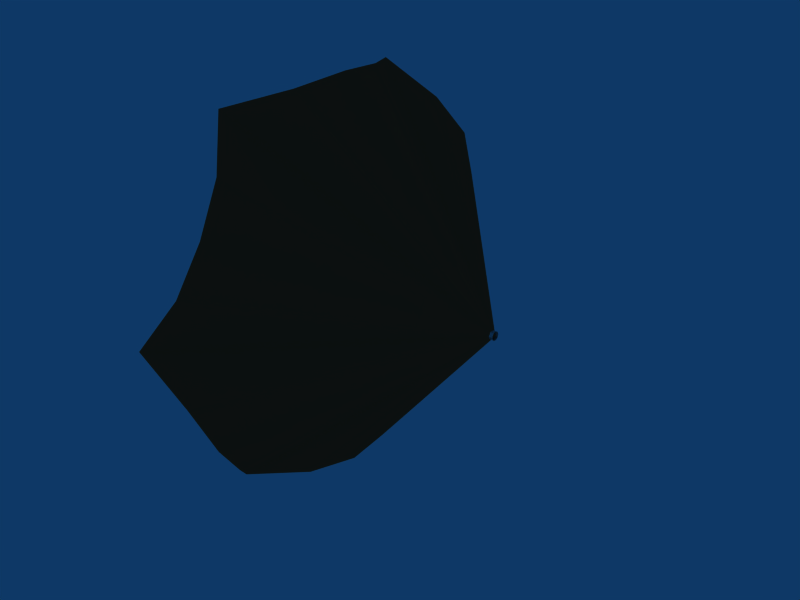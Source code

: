 # Source: winchrope_v3.blend  (saved by Blender 2.49.2; exported with 4.5.12 LTS)
import bpy
from mathutils import Matrix  # noqa: F401  (used for matrix-valued properties, if any)

bpy.ops.wm.read_factory_settings(use_empty=True)
scene = bpy.context.scene
scene.name = 'Scene'

# ---- collections
col_collection_1 = bpy.data.collections.new('Collection 1'); scene.collection.children.link(col_collection_1)

# ---- materials (node trees are filled in below, after node groups)
mat_material_010 = bpy.data.materials.new('Material.010')
mat_material_010.alpha_threshold = 0.0
mat_material_010.diffuse_color = (0.8, 0.2915, 0.1584, 1.0)
mat_material_010.roughness = 0.5
mat_material_010.line_color = (0.0, 0.0, 0.0, 1.0)

# ---- material node trees

# ---- world
world_world = bpy.data.worlds.new('World'); scene.world = world_world
world_world.color = (0.05656, 0.2208, 0.4)
world_world.use_sun_shadow = False
world_world.sun_shadow_jitter_overblur = 0.0
world_world.cycles.sampling_method = 'MANUAL'
world_world.cycles.sample_map_resolution = 256

# ---- meshes
me_winchrope = bpy.data.meshes.new('winchrope')
me_winchrope.from_pydata([(9.313e-10, 0.01414, -0.01414), (0.0, 0.005176, -0.01932), (0.0, -0.005176, -0.01932), (9.313e-10, -0.01414, -0.01414), (0.0, -0.01932, -0.005176), (0.0, -0.01932, 0.005176), (-9.313e-10, -0.01414, 0.01414), (0.0, -0.005176, 0.01932), (0.0, 0.005176, 0.01932), (-9.313e-10, 0.01414, 0.01414), (0.0, 0.01932, 0.005176), (0.0, 0.01932, -0.005176), (-1.0, 0.01414, -0.01414), (-1.0, 0.005176, -0.01932), (-1.0, -0.005176, -0.01932), (-1.0, -0.01414, -0.01414), (-1.0, -0.01932, -0.005176), (-1.0, -0.01932, 0.005176), (-1.0, -0.01414, 0.01414), (-1.0, -0.005176, 0.01932), (-1.0, 0.005176, 0.01932), (-1.0, 0.01414, 0.01414), (-1.0, 0.01932, 0.005176), (-1.0, 0.01932, -0.005176)], [], [(1, 0, 12, 13), (1, 2, 14, 13), (2, 3, 15, 14), (4, 3, 15, 16), (4, 5, 17, 16), (5, 6, 18, 17), (6, 7, 19, 18), (8, 7, 19, 20), (8, 9, 21, 20), (9, 10, 22, 21), (10, 11, 23, 22), (11, 0, 12, 23)])
me_winchrope.polygons.foreach_set('use_smooth', [True] * 12)
me_winchrope.use_remesh_preserve_volume = False
me_winchrope.use_remesh_preserve_attributes = False
me_winchrope.use_mirror_vertex_groups = False
me_winchrope.update()
me_parachute = bpy.data.meshes.new('parachute')
me_parachute.from_pydata([(-1.0, 0.5, 0.866), (-0.8401, 0.2467, 0.9186), (-0.7869, 7.639e-08, 0.9491), (-0.8401, -0.2467, 0.9186), (-1.0, -0.5, 0.866), (0.0, 0.0, 0.0), (-0.5, 0.25, 0.433), (-0.4349, 0.1284, 0.479), (-0.4073, 3.906e-08, 0.4957), (-0.4349, -0.1284, 0.479), (-0.5, -0.25, 0.433), (-0.75, 0.375, 0.6495), (-0.25, 0.125, 0.2165), (-0.6514, 0.1922, 0.7171), (-0.2175, 0.06419, 0.2395), (-0.6101, 5.7e-08, 0.7422), (-0.2037, 1.939e-08, 0.2479), (-0.6514, -0.1922, 0.7171), (-0.2175, -0.06419, 0.2395), (-0.75, -0.375, 0.6495), (-0.25, -0.125, 0.2165), (-0.25, 0.125, 0.2165), (-0.75, 0.375, 0.6495), (-0.2175, 0.1753, 0.1753), (-0.6514, 0.5249, 0.525), (-0.2037, 0.2147, 0.1239), (-0.6101, 0.6428, 0.3711), (-0.2175, 0.2395, 0.06415), (-0.6514, 0.7171, 0.1921), (-0.25, 0.25, 1.39e-08), (-0.75, 0.75, 4.816e-08), (-0.5, 0.25, 0.433), (-0.4349, 0.3506, 0.3507), (-0.4073, 0.4293, 0.2479), (-0.4349, 0.479, 0.1283), (-0.5, 0.5, 2.781e-08), (0.0, 0.0, 0.0), (-1.0, 0.5, 0.866), (-0.8401, 0.6722, 0.673), (-0.7869, 0.8219, 0.4745), (-0.8401, 0.9189, 0.2456), (-1.0, 1.0, 5.561e-08), (-1.0, 0.5, -0.866), (-0.8401, 0.6722, -0.673), (-0.7869, 0.8219, -0.4745), (-0.8401, 0.9189, -0.2456), (-1.0, 1.0, -1.628e-07), (0.0, 0.0, 0.0), (-0.5, 0.25, -0.433), (-0.4349, 0.3506, -0.3507), (-0.4073, 0.4293, -0.2479), (-0.4349, 0.479, -0.1283), (-0.5, 0.5, -8.142e-08), (-0.75, 0.375, -0.6495), (-0.25, 0.125, -0.2165), (-0.6514, 0.5249, -0.525), (-0.2175, 0.1753, -0.1753), (-0.6101, 0.6428, -0.3711), (-0.2037, 0.2147, -0.1239), (-0.6514, 0.7171, -0.1921), (-0.2175, 0.2395, -0.06415), (-0.75, 0.75, -1.147e-07), (-0.25, 0.25, -4.071e-08), (-0.25, 0.125, -0.2165), (-0.75, 0.375, -0.6495), (-0.2175, 0.06419, -0.2395), (-0.6514, 0.1922, -0.7171), (-0.2037, -1.303e-08, -0.2479), (-0.6101, -4.926e-08, -0.7422), (-0.2175, -0.06419, -0.2395), (-0.6514, -0.1922, -0.7171), (-0.25, -0.125, -0.2165), (-0.75, -0.375, -0.6495), (-0.5, 0.25, -0.433), (-0.4349, 0.1284, -0.479), (-0.4073, -2.741e-08, -0.4957), (-0.4349, -0.1284, -0.479), (-0.5, -0.25, -0.433), (0.0, 0.0, 0.0), (-1.0, 0.5, -0.866), (-0.8401, 0.2467, -0.9186), (-0.7869, -5.388e-08, -0.9491), (-0.8401, -0.2467, -0.9186), (-1.0, -0.5, -0.866), (-1.0, -1.0, -8.142e-08), (-0.8401, -0.9189, -0.2456), (-0.7869, -0.8219, -0.4745), (-0.8401, -0.6722, -0.673), (-1.0, -0.5, -0.866), (0.0, 0.0, 0.0), (-0.5, -0.5, -4.071e-08), (-0.4349, -0.479, -0.1283), (-0.4073, -0.4293, -0.2479), (-0.4349, -0.3506, -0.3507), (-0.5, -0.25, -0.433), (-0.75, -0.75, -7.397e-08), (-0.25, -0.25, -2.036e-08), (-0.6514, -0.7171, -0.1921), (-0.2175, -0.2395, -0.06415), (-0.6101, -0.6428, -0.3711), (-0.2037, -0.2147, -0.1239), (-0.6514, -0.5249, -0.525), (-0.2175, -0.1753, -0.1753), (-0.75, -0.375, -0.6495), (-0.25, -0.125, -0.2165), (-0.25, -0.25, 3.526e-08), (-0.75, -0.75, 9.286e-08), (-0.2175, -0.2395, 0.06415), (-0.6514, -0.7171, 0.1921), (-0.2037, -0.2147, 0.1239), (-0.6101, -0.6428, 0.3711), (-0.2175, -0.1753, 0.1753), (-0.6514, -0.5249, 0.525), (-0.25, -0.125, 0.2165), (-0.75, -0.375, 0.6495), (-0.5, -0.5, 7.051e-08), (-0.4349, -0.479, 0.1283), (-0.4073, -0.4293, 0.2479), (-0.4349, -0.3506, 0.3507), (-0.5, -0.25, 0.433), (0.0, 0.0, 0.0), (-1.0, -1.0, 1.41e-07), (-0.8401, -0.9189, 0.2456), (-0.7869, -0.8219, 0.4745), (-0.8401, -0.6722, 0.673), (-1.0, -0.5, 0.866)], [], [(12, 5, 14), (6, 12, 14, 7), (0, 11, 13, 1), (11, 6, 7, 13), (14, 5, 16), (7, 14, 16, 8), (1, 13, 15, 2), (13, 7, 8, 15), (16, 5, 18), (8, 16, 18, 9), (2, 15, 17, 3), (15, 8, 9, 17), (18, 5, 20), (9, 18, 20, 10), (3, 17, 19, 4), (17, 9, 10, 19), (24, 32, 31, 22), (38, 24, 22, 37), (32, 23, 21, 31), (23, 36, 21), (26, 33, 32, 24), (39, 26, 24, 38), (33, 25, 23, 32), (25, 36, 23), (28, 34, 33, 26), (40, 28, 26, 39), (34, 27, 25, 33), (27, 36, 25), (30, 35, 34, 28), (41, 30, 28, 40), (35, 29, 27, 34), (29, 36, 27), (54, 47, 56), (48, 54, 56, 49), (42, 53, 55, 43), (53, 48, 49, 55), (56, 47, 58), (49, 56, 58, 50), (43, 55, 57, 44), (55, 49, 50, 57), (58, 47, 60), (50, 58, 60, 51), (44, 57, 59, 45), (57, 50, 51, 59), (60, 47, 62), (51, 60, 62, 52), (45, 59, 61, 46), (59, 51, 52, 61), (66, 74, 73, 64), (80, 66, 64, 79), (74, 65, 63, 73), (65, 78, 63), (68, 75, 74, 66), (81, 68, 66, 80), (75, 67, 65, 74), (67, 78, 65), (70, 76, 75, 68), (82, 70, 68, 81), (76, 69, 67, 75), (69, 78, 67), (72, 77, 76, 70), (83, 72, 70, 82), (77, 71, 69, 76), (71, 78, 69), (96, 89, 98), (90, 96, 98, 91), (84, 95, 97, 85), (95, 90, 91, 97), (98, 89, 100), (91, 98, 100, 92), (85, 97, 99, 86), (97, 91, 92, 99), (100, 89, 102), (92, 100, 102, 93), (86, 99, 101, 87), (99, 92, 93, 101), (102, 89, 104), (93, 102, 104, 94), (87, 101, 103, 88), (101, 93, 94, 103), (108, 116, 115, 106), (122, 108, 106, 121), (116, 107, 105, 115), (107, 120, 105), (110, 117, 116, 108), (123, 110, 108, 122), (117, 109, 107, 116), (109, 120, 107), (112, 118, 117, 110), (124, 112, 110, 123), (118, 111, 109, 117), (111, 120, 109), (114, 119, 118, 112), (125, 114, 112, 124), (119, 113, 111, 118), (113, 120, 111)])
me_parachute.polygons.foreach_set('use_smooth', [0, 0, 0, 0, 0, 1, 1, 1, 0, 1, 1, 1, 0, 0, 0, 0, 0, 0, 0, 0, 1, 1, 1, 0, 1, 1, 1, 0, 0, 0, 0, 0, 0, 0, 0, 0, 0, 1, 1, 1, 0, 1, 1, 1, 0, 0, 0, 0, 0, 0, 0, 0, 1, 1, 1, 0, 1, 1, 1, 0, 0, 0, 0, 0, 0, 0, 0, 0, 0, 1, 1, 1, 0, 1, 1, 1, 0, 0, 0, 0, 0, 0, 0, 0, 1, 1, 1, 0, 1, 1, 1, 0, 0, 0, 0, 0])
me_parachute.materials.append(mat_material_010)
me_parachute.use_remesh_preserve_volume = False
me_parachute.use_remesh_preserve_attributes = False
me_parachute.use_mirror_vertex_groups = False
me_parachute.update()

# ---- objects
ob_winchrope = bpy.data.objects.new('winchrope', me_winchrope)
ob_parachute = bpy.data.objects.new('parachute', me_parachute)

# ---- transforms, parenting, visibility, modifiers, constraints
ob_winchrope.location = (0.0, 0.0, 0.0)
ob_winchrope.lock_rotations_4d = False
ob_winchrope.empty_display_type = 'ARROWS'
ob_winchrope.lineart.crease_threshold = 0.0
ob_parachute.location = (0.0, 0.0, 0.0)
ob_parachute.lock_rotations_4d = False
ob_parachute.empty_display_type = 'ARROWS'
ob_parachute.lineart.crease_threshold = 0.0

# ---- collection membership
col_collection_1.objects.link(ob_winchrope)
col_collection_1.objects.link(ob_parachute)

# ---- scene / render settings (as saved in the file)
scene.frame_start = 1; scene.frame_end = 250; scene.frame_set(1)
scene.render.engine = 'BLENDER_EEVEE_NEXT'
scene.render.image_settings.file_format = 'JPEG'
scene.render.image_settings.color_mode = 'RGB'
scene.render.image_settings.compression = 90
scene.render.resolution_x = 800
scene.render.resolution_y = 600
scene.render.pixel_aspect_x = 100.0
scene.render.pixel_aspect_y = 100.0
scene.render.fps = 25
scene.render.dither_intensity = 0.0
scene.render.use_compositing = False
scene.render.use_sequencer = False
scene.render.bake_margin = 2
scene.render.bake_bias = 0.0
scene.render.use_stamp_time = False
scene.render.use_stamp_date = False
scene.render.use_stamp_frame = False
scene.render.use_stamp_camera = False
scene.render.use_stamp_scene = False
scene.render.use_stamp_filename = False
scene.render.use_stamp_render_time = False
scene.render.stamp_font_size = 0
scene.cycles.use_denoising = False
scene.cycles.samples = 10
scene.cycles.sampling_pattern = 'TABULATED_SOBOL'
scene.cycles.light_sampling_threshold = 0.0
scene.cycles.use_adaptive_sampling = False
scene.cycles.use_light_tree = False
scene.cycles.blur_glossy = 0.0
scene.cycles.volume_bounces = 1
scene.cycles.pixel_filter_type = 'GAUSSIAN'
scene.cycles.sample_clamp_indirect = 0.0
scene.view_settings.view_transform = 'Raw'
bpy.context.view_layer.update()

# ---- added for rendering (the .blend has no active camera): camera
cam_auto = bpy.data.cameras.new('AutoCamera')
cam_auto.lens = 50.0
cam_auto.sensor_width = 36.0
cam_auto.clip_end = 1000.0
ob_auto_camera = bpy.data.objects.new('AutoCamera', cam_auto)
scene.collection.objects.link(ob_auto_camera)
ob_auto_camera.location = (2.21375, -3.2565, 2.171)
ob_auto_camera.rotation_euler = (1.09748, -7.21219e-08, 0.694738)
scene.camera = ob_auto_camera
bpy.context.view_layer.update()
